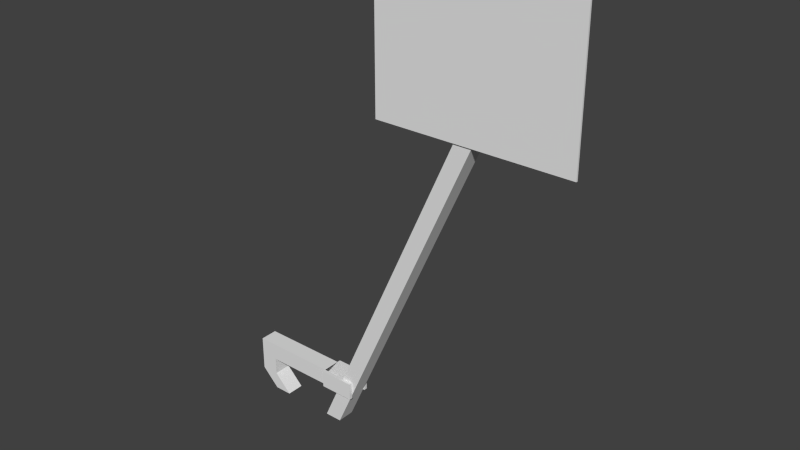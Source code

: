 # Source: BlueFlag.blend  (saved by Blender 2.73.0; exported with 4.5.12 LTS)
import bpy
from mathutils import Matrix  # noqa: F401  (used for matrix-valued properties, if any)

bpy.ops.wm.read_factory_settings(use_empty=True)
scene = bpy.context.scene
scene.name = 'Scene'

# ---- collections
col_collection_1 = bpy.data.collections.new('Collection 1'); scene.collection.children.link(col_collection_1)

# ---- world
world_world = bpy.data.worlds.new('World'); scene.world = world_world
world_world.color = (0.05088, 0.05088, 0.05088)
world_world.use_sun_shadow = False
world_world.sun_shadow_jitter_overblur = 0.0
world_world.cycles.sampling_method = 'MANUAL'
world_world.cycles.sample_map_resolution = 256

# ---- meshes
me_cube_001 = bpy.data.meshes.new('Cube.001')
me_cube_001.from_pydata([(0.4, -0.06, 1.9), (0.4, -0.05, 1.9), (1.5, -0.05, 1.9), (1.5, -0.06, 1.9), (0.4, -0.06, 2.7), (0.4, -0.05, 2.7), (1.5, -0.05, 2.7), (1.5, -0.06, 2.7)], [], [(4, 5, 1, 0), (5, 6, 2, 1), (6, 7, 3, 2), (7, 4, 0, 3), (0, 1, 2, 3), (7, 6, 5, 4)])
_uv = me_cube_001.uv_layers.new(name='UVMap')
_uv.uv.foreach_set('vector', [0.9939, 0.0, 1.0, 0.0, 1.0, 0.5, 0.9939, 0.5, 0.4908, 0.6875, 0.4908, 2.98e-07, 0.9816, 0.0, 0.9816, 0.6875, 1.0, 1.0, 0.9939, 1.0, 0.9939, 0.5, 1.0, 0.5, 1.192e-07, 0.6875, 2.98e-08, 5.96e-08, 0.4908, 0.0, 0.4908, 0.6875, 0.9939, 0.6875, 0.9877, 0.6875, 0.9877, 0.0, 0.9939, 0.0, 0.9816, 0.0, 0.9877, 0.0, 0.9877, 0.6875, 0.9816, 0.6875])
me_cube_001.use_remesh_preserve_volume = False
me_cube_001.use_remesh_preserve_attributes = False
me_cube_001.use_mirror_vertex_groups = False
me_cube_001.update()
me_cube = bpy.data.meshes.new('Cube')
me_cube.from_pydata([(-0.4, -0.05, 0.2), (-0.4, 0.05, 0.2), (0.0, 0.05, 0.2), (0.0, -0.05, 0.2), (-0.4, -0.05, 0.3), (-0.4, 0.05, 0.3), (0.0, 0.05, 0.3), (0.0, -0.05, 0.3), (-0.5, -0.05, 0.2), (-0.5, 0.05, 0.2), (-0.5, -0.05, 0.3), (-0.5, 0.05, 0.3), (-0.4, -0.05, 0.1), (-0.4, 0.05, 0.1), (-0.5, -0.05, 0.1), (-0.5, 0.05, 0.1), (-0.3, -0.05, 0.0), (-0.3, 0.05, 0.0), (-0.4, -0.05, 0.0), (-0.4, 0.05, 0.0), (0.2, 0.05, 0.2), (0.2, -0.05, 0.2), (0.2, 0.05, 0.3), (0.2, -0.05, 0.3), (0.0, 0.07, 0.2), (0.0, 0.07, 0.3), (0.2, 0.07, 0.2), (0.2, 0.07, 0.3), (0.0, -0.07, 0.2), (0.0, -0.07, 0.3), (0.2, -0.07, 0.2), (0.2, -0.07, 0.3), (-1.118e-08, -0.05, -1.118e-08), (-1.118e-08, 0.05, -1.118e-08), (0.1, 0.05, -1.118e-08), (0.1, -0.05, -1.118e-08), (0.9, -0.05, 2.0), (0.9, 0.05, 2.0), (1.0, 0.05, 2.0), (1.0, -0.05, 2.0), (0.9, -0.05, 2.5), (0.9, 0.05, 2.5), (1.0, 0.05, 2.5), (1.0, -0.05, 2.5)], [], [(0, 8, 14, 12), (5, 6, 2, 1), (22, 6, 2, 20), (7, 4, 0, 3), (0, 1, 2, 3), (7, 6, 5, 4), (10, 11, 9, 8), (5, 1, 9, 11), (4, 5, 11, 10), (0, 4, 10, 8), (12, 14, 18, 16), (9, 1, 13, 15), (8, 9, 15, 14), (1, 0, 12, 13), (15, 13, 17, 19), (14, 15, 19, 18), (13, 12, 16, 17), (36, 37, 33, 32), (23, 7, 29, 31), (7, 23, 21, 3), (6, 22, 27, 25), (24, 25, 27, 26), (20, 2, 24, 26), (22, 20, 26, 27), (2, 6, 25, 24), (29, 28, 30, 31), (3, 21, 30, 28), (21, 23, 31, 30), (7, 3, 28, 29), (37, 38, 34, 33), (38, 39, 35, 34), (39, 36, 32, 35), (43, 42, 41, 40), (39, 38, 42, 43), (38, 37, 41, 42), (37, 36, 40, 41)])
_uv = me_cube.uv_layers.new(name='UVMap')
_uv.uv.foreach_set('vector', [0.598, 0.223, 0.598, 0.1858, 0.6894, 0.1858, 0.6894, 0.223, 0.5067, 0.1486, 0.5067, 6.054e-09, 0.598, 0.0, 0.598, 0.1486, 0.9635, 0.07432, 0.9635, 0.1486, 0.8721, 0.1486, 0.8721, 0.07432, 0.5067, 0.3716, 0.5067, 0.223, 0.598, 0.223, 0.598, 0.3716, 0.8721, 0.3345, 0.7808, 0.3345, 0.7808, 0.1858, 0.8721, 0.1858, 0.8721, 0.1858, 0.7808, 0.1858, 0.7808, 0.03716, 0.8721, 0.03716, 0.8721, 0.2973, 0.9635, 0.2973, 0.9635, 0.3344, 0.8721, 0.3344, 0.5067, 0.1486, 0.598, 0.1486, 0.598, 0.1858, 0.5067, 0.1858, 0.8721, 0.03716, 0.7808, 0.03716, 0.7808, 0.0, 0.8721, 0.0, 0.598, 0.223, 0.5067, 0.223, 0.5067, 0.1858, 0.598, 0.1858, 0.6894, 0.223, 0.6894, 0.1858, 0.7808, 0.223, 0.7808, 0.2601, 0.598, 0.1858, 0.598, 0.1486, 0.6894, 0.1486, 0.6894, 0.1858, 0.8721, 0.3344, 0.9635, 0.3344, 0.9635, 0.3714, 0.8721, 0.3714, 0.598, 0.4088, 0.598, 0.3716, 0.6891, 0.3716, 0.6891, 0.4088, 0.6894, 0.1858, 0.6894, 0.1486, 0.7808, 0.1115, 0.7808, 0.1486, 0.9635, 0.4086, 0.8721, 0.4086, 0.8721, 0.3714, 0.9635, 0.3714, 0.598, 0.4088, 0.5067, 0.4088, 0.5067, 0.3716, 0.598, 0.3716, 0.332, 0.1854, 0.4234, 0.1854, 0.4234, 0.95, 0.332, 0.95, 0.9817, 0.0, 0.9817, 0.07432, 0.9635, 0.07432, 0.9635, 0.0, 0.8721, 0.223, 0.8721, 0.1486, 0.9635, 0.1486, 0.9635, 0.223, 0.9635, 0.2973, 0.9635, 0.223, 0.9817, 0.223, 0.9817, 0.2973, 0.8721, 0.223, 0.9635, 0.223, 0.9635, 0.2973, 0.8721, 0.2973, 0.9817, 0.1486, 0.9817, 0.223, 0.9635, 0.223, 0.9635, 0.1486, 1.0, 0.0, 1.0, 0.03703, 0.9817, 0.03703, 0.9817, 0.0, 0.9817, 0.3344, 0.9817, 0.3714, 0.9635, 0.3714, 0.9635, 0.3344, 0.9635, 0.07432, 0.8721, 0.07432, 0.8721, 1.108e-08, 0.9635, 0.0, 0.9635, 0.1486, 0.9635, 0.07432, 0.9817, 0.07432, 0.9817, 0.1486, 1.0, 0.03703, 1.0, 0.07407, 0.9817, 0.07407, 0.9817, 0.03703, 0.9635, 0.3344, 0.9635, 0.2973, 0.9817, 0.2973, 0.9817, 0.3344, 0.08595, 0.8126, 0.0, 0.8252, 0.1547, 0.01259, 0.2407, 0.0, 0.332, 0.7685, 0.2407, 0.7685, 0.2407, 2.077e-09, 0.332, 0.0, 0.5067, 0.8303, 0.4234, 0.815, 0.4234, 0.0, 0.5067, 0.01525, 0.7808, 0.3345, 0.8721, 0.3345, 0.8721, 0.3716, 0.7808, 0.3716, 0.2407, 0.7685, 0.332, 0.7685, 0.332, 0.9537, 0.2407, 0.9537, 0.0, 0.8252, 0.08595, 0.8126, 0.2407, 0.9874, 0.1547, 1.0, 0.4234, 0.1854, 0.332, 0.1854, 0.332, 0.0, 0.4234, 0.0])
me_cube.use_remesh_preserve_volume = False
me_cube.use_remesh_preserve_attributes = False
me_cube.use_mirror_vertex_groups = False
me_cube.update()

# ---- objects
ob_sign = bpy.data.objects.new('Sign', me_cube_001)
ob_post = bpy.data.objects.new('Post', me_cube)

# ---- transforms, parenting, visibility, modifiers, constraints
ob_sign.location = (0.0, 0.0, 0.0)
ob_sign.scale = (0.3, 0.3, 0.3)
ob_sign.lineart.crease_threshold = 0.0
ob_post.location = (0.0, 0.0, 0.0)
ob_post.scale = (0.3, 0.3, 0.3)
ob_post.lineart.crease_threshold = 0.0

# ---- collection membership
col_collection_1.objects.link(ob_sign)
col_collection_1.objects.link(ob_post)

# ---- scene / render settings (as saved in the file)
scene.frame_start = 1; scene.frame_end = 250; scene.frame_set(1)
scene.render.engine = 'BLENDER_EEVEE_NEXT'
scene.render.resolution_percentage = 50
scene.render.dither_intensity = 0.0
scene.cycles.use_denoising = False
scene.cycles.samples = 10
scene.cycles.sampling_pattern = 'TABULATED_SOBOL'
scene.cycles.light_sampling_threshold = 0.0
scene.cycles.use_adaptive_sampling = False
scene.cycles.use_light_tree = False
scene.cycles.blur_glossy = 0.0
scene.cycles.pixel_filter_type = 'GAUSSIAN'
scene.cycles.sample_clamp_indirect = 0.0
scene.view_settings.view_transform = 'Standard'
bpy.context.view_layer.update()

# ---- added for rendering (the .blend has no active camera and no usable light): camera, sun
cam_auto = bpy.data.cameras.new('AutoCamera')
cam_auto.lens = 50.0
cam_auto.sensor_width = 36.0
cam_auto.clip_end = 1000.0
ob_auto_camera = bpy.data.objects.new('AutoCamera', cam_auto)
scene.collection.objects.link(ob_auto_camera)
ob_auto_camera.location = (1.08345, -1.12014, 1.15176)
ob_auto_camera.rotation_euler = (1.09748, -7.21219e-08, 0.694738)
scene.camera = ob_auto_camera
light_auto_sun = bpy.data.lights.new('AutoSun', 'SUN')
light_auto_sun.energy = 3.0
light_auto_sun.angle = 0.0523599
ob_auto_sun = bpy.data.objects.new('AutoSun', light_auto_sun)
scene.collection.objects.link(ob_auto_sun)
ob_auto_sun.rotation_euler = (0.872665, 0.174533, 0.523599)
bpy.context.view_layer.update()

